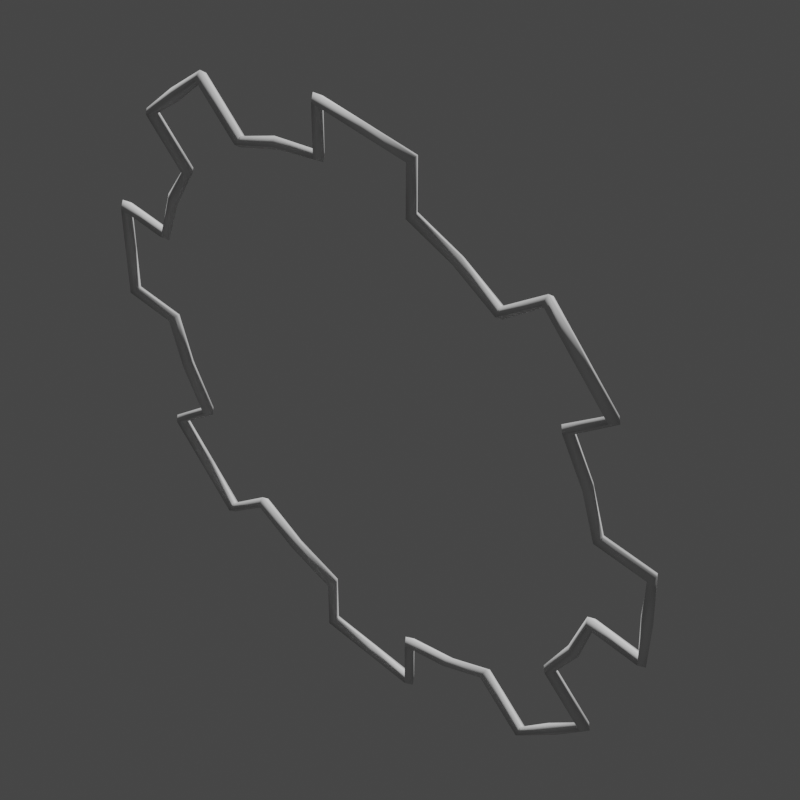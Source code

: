 # Source: Gear.blend  (saved by Blender 3.0.42; exported with 4.5.12 LTS)
import bpy
from mathutils import Matrix  # noqa: F401  (used for matrix-valued properties, if any)

bpy.ops.wm.read_factory_settings(use_empty=True)
scene = bpy.context.scene
scene.name = 'Scene'

# ---- collections
col_collection = bpy.data.collections.new('Collection'); scene.collection.children.link(col_collection)

# ---- node groups
ng_widget_display = bpy.data.node_groups.new('Widget_Display', 'GeometryNodeTree')
_s = ng_widget_display.interface.new_socket(name='Geometry', in_out='OUTPUT', socket_type='NodeSocketGeometry')
_s = ng_widget_display.interface.new_socket(name='Geometry', in_out='INPUT', socket_type='NodeSocketGeometry')
_s = ng_widget_display.interface.new_socket(name='Thickness', in_out='INPUT', socket_type='NodeSocketFloat')
_s.subtype = 'DISTANCE'
_s.default_value = 0.02
_s.min_value = 0.0
_s = ng_widget_display.interface.new_socket(name='Resolution', in_out='INPUT', socket_type='NodeSocketInt')
_s.default_value = 4
_s.min_value = 3
_s.max_value = 512
ng_widget_display.is_modifier = True
_N = ng_widget_display.nodes; _L = ng_widget_display.links
n0 = _N.new('NodeGroupOutput'); n0.name = 'Group Output'; n0.location = (522, 0)
n1 = _N.new('GeometryNodeCurveToMesh'); n1.name = 'Curve to Mesh'; n1.location = (302, 34)
n2 = _N.new('NodeGroupInput'); n2.name = 'Group Input'; n2.location = (-469, 9)
n3 = _N.new('GeometryNodeSetCurveRadius'); n3.name = 'Set Curve Radius'; n3.location = (72, 72)
n4 = _N.new('GeometryNodeMeshToCurve'); n4.name = 'Mesh to Curve'; n4.location = (-155, 102)
n5 = _N.new('GeometryNodeCurvePrimitiveCircle'); n5.name = 'Curve Circle'; n5.location = (72, -70)
n6 = _N.new('GeometryNodeInputNamedAttribute'); n6.name = 'Named Attribute'; n6.location = (277, 34)
n6.inputs[0].default_value = 'radius'
n7 = _N.new('GeometryNodeSwitch'); n7.name = 'Switch'; n7.location = (277, 34)
n7.input_type = 'FLOAT'
n7.inputs[1].default_value = 1.0
_L.new(n2.outputs[0], n4.inputs[0])
_L.new(n4.outputs[0], n3.inputs[0])
_L.new(n1.outputs[0], n0.inputs[0])
_L.new(n5.outputs[0], n1.inputs[1])
_L.new(n2.outputs[2], n5.inputs[0])
_L.new(n3.outputs[0], n1.inputs[0])
_L.new(n2.outputs[1], n3.inputs[2])
_L.new(n6.outputs[1], n7.inputs[0])
_L.new(n6.outputs[0], n7.inputs[2])
_L.new(n7.outputs[0], n1.inputs[2])
n0.is_active_output = True

# ---- world
world_world = bpy.data.worlds.new('World'); scene.world = world_world
world_world.use_nodes = True; world_world.node_tree.nodes.clear()
_N = world_world.node_tree.nodes; _L = world_world.node_tree.links
n0 = _N.new('ShaderNodeOutputWorld'); n0.name = 'World Output'; n0.location = (300, 300)
n1 = _N.new('ShaderNodeBackground'); n1.name = 'Background'; n1.location = (10, 300)
n1.inputs[0].default_value = (0.05088, 0.05088, 0.05088, 1.0)
_L.new(n1.outputs[0], n0.inputs[0])
n0.is_active_output = True
world_world.color = (0.05088, 0.05088, 0.05088)
world_world.use_sun_shadow = False
world_world.sun_shadow_jitter_overblur = 0.0

# ---- cameras
cam_camera = bpy.data.cameras.new('Camera')
cam_camera.lens = 100.0

# ---- meshes
me_wgt_rig_upper_arm_parent_r = bpy.data.meshes.new('WGT-rig_upper_arm_parent.R')
me_wgt_rig_upper_arm_parent_r.from_pydata([(1.125, -8.06e-09, 0.1844), (0.1844, -4.918e-08, 1.125), (0.927, -8.06e-09, 0.1844), (0.8732, -1.581e-08, 0.3617), (0.7859, -2.295e-08, 0.5251), (0.5251, -3.435e-08, 0.7859), (0.3617, -3.817e-08, 0.8732), (0.1844, -4.052e-08, 0.927), (0.9403, -2.938e-08, 0.672), (0.815, -3.513e-08, 0.8037), (0.6873, -4.1e-08, 0.9379), (-1.125, -8.06e-09, 0.1844), (-0.1844, -4.918e-08, 1.125), (1.079e-07, -4.918e-08, 1.125), (-0.927, -8.06e-09, 0.1844), (-0.8732, -1.581e-08, 0.3617), (-0.7859, -2.295e-08, 0.5251), (-0.5251, -3.435e-08, 0.7859), (-0.3617, -3.817e-08, 0.8732), (-0.1844, -4.052e-08, 0.927), (-0.9403, -2.938e-08, 0.672), (-0.815, -3.513e-08, 0.8037), (-0.6873, -4.1e-08, 0.9379), (1.125, 8.06e-09, -0.1844), (1.125, 3.801e-15, -8.696e-08), (0.1844, 4.918e-08, -1.125), (0.927, 8.06e-09, -0.1844), (0.8732, 1.581e-08, -0.3617), (0.7859, 2.295e-08, -0.5251), (0.5251, 3.435e-08, -0.7859), (0.3617, 3.817e-08, -0.8732), (0.1844, 4.052e-08, -0.927), (0.9403, 2.938e-08, -0.672), (0.815, 3.513e-08, -0.8037), (0.6873, 4.1e-08, -0.9379), (-1.125, 8.06e-09, -0.1844), (-1.125, 3.801e-15, -8.696e-08), (-0.1844, 4.918e-08, -1.125), (1.079e-07, 4.918e-08, -1.125), (-0.927, 8.06e-09, -0.1844), (-0.8732, 1.581e-08, -0.3617), (-0.7859, 2.295e-08, -0.5251), (-0.5251, 3.435e-08, -0.7859), (-0.3617, 3.817e-08, -0.8732), (-0.1844, 4.052e-08, -0.927), (-0.9403, 2.938e-08, -0.672), (-0.815, 3.513e-08, -0.8037), (-0.6873, 4.1e-08, -0.9379)], [(0, 2), (0, 24), (7, 1), (13, 1), (3, 2), (4, 3), (6, 5), (7, 6), (9, 8), (10, 9), (10, 5), (4, 8), (11, 14), (11, 36), (19, 12), (13, 12), (15, 14), (16, 15), (18, 17), (19, 18), (21, 20), (22, 21), (22, 17), (16, 20), (23, 26), (23, 24), (31, 25), (38, 25), (27, 26), (28, 27), (30, 29), (31, 30), (33, 32), (34, 33), (34, 29), (28, 32), (35, 39), (35, 36), (44, 37), (38, 37), (40, 39), (41, 40), (43, 42), (44, 43), (46, 45), (47, 46), (47, 42), (41, 45)], [])
me_wgt_rig_upper_arm_parent_r.use_remesh_fix_poles = True
me_wgt_rig_upper_arm_parent_r.use_remesh_preserve_attributes = False
me_wgt_rig_upper_arm_parent_r.use_mirror_vertex_groups = False
me_wgt_rig_upper_arm_parent_r.update()
me_wgt_rig_upper_arm_parent_r_001 = bpy.data.meshes.new('WGT-rig_upper_arm_parent.R.001')
me_wgt_rig_upper_arm_parent_r_001.from_pydata([(0.4956, -3.55e-09, 0.08122), (0.08122, -2.166e-08, 0.4956), (0.4083, -3.55e-09, 0.08122), (0.3846, -6.964e-09, 0.1593), (0.3462, -1.011e-08, 0.2313), (0.2313, -1.513e-08, 0.3462), (0.1593, -1.681e-08, 0.3846), (0.08122, -1.785e-08, 0.4083), (0.4142, -1.294e-08, 0.296), (0.359, -1.547e-08, 0.354), (0.3027, -1.806e-08, 0.4131), (-0.4956, -3.55e-09, 0.08122), (-0.08122, -2.166e-08, 0.4956), (4.752e-08, -2.166e-08, 0.4956), (-0.4083, -3.55e-09, 0.08122), (-0.3846, -6.964e-09, 0.1593), (-0.3462, -1.011e-08, 0.2313), (-0.2313, -1.513e-08, 0.3462), (-0.1593, -1.681e-08, 0.3846), (-0.08122, -1.785e-08, 0.4083), (-0.4142, -1.294e-08, 0.296), (-0.359, -1.547e-08, 0.354), (-0.3027, -1.806e-08, 0.4131), (0.4956, 3.55e-09, -0.08122), (0.4956, 1.674e-15, -3.831e-08), (0.08122, 2.166e-08, -0.4956), (0.4083, 3.55e-09, -0.08122), (0.3846, 6.964e-09, -0.1593), (0.3462, 1.011e-08, -0.2313), (0.2313, 1.513e-08, -0.3462), (0.1593, 1.681e-08, -0.3846), (0.08122, 1.785e-08, -0.4083), (0.4142, 1.294e-08, -0.296), (0.359, 1.547e-08, -0.354), (0.3027, 1.806e-08, -0.4131), (-0.4956, 3.55e-09, -0.08122), (-0.4956, 1.674e-15, -3.831e-08), (-0.08122, 2.166e-08, -0.4956), (4.752e-08, 2.166e-08, -0.4956), (-0.4083, 3.55e-09, -0.08122), (-0.3846, 6.964e-09, -0.1593), (-0.3462, 1.011e-08, -0.2313), (-0.2313, 1.513e-08, -0.3462), (-0.1593, 1.681e-08, -0.3846), (-0.08122, 1.785e-08, -0.4083), (-0.4142, 1.294e-08, -0.296), (-0.359, 1.547e-08, -0.354), (-0.3027, 1.806e-08, -0.4131)], [(0, 2), (0, 24), (7, 1), (13, 1), (3, 2), (4, 3), (6, 5), (7, 6), (9, 8), (10, 9), (10, 5), (4, 8), (11, 14), (11, 36), (19, 12), (13, 12), (15, 14), (16, 15), (18, 17), (19, 18), (21, 20), (22, 21), (22, 17), (16, 20), (23, 26), (23, 24), (31, 25), (38, 25), (27, 26), (28, 27), (30, 29), (31, 30), (33, 32), (34, 33), (34, 29), (28, 32), (35, 39), (35, 36), (44, 37), (38, 37), (40, 39), (41, 40), (43, 42), (44, 43), (46, 45), (47, 46), (47, 42), (41, 45)], [])
me_wgt_rig_upper_arm_parent_r_001.use_remesh_fix_poles = True
me_wgt_rig_upper_arm_parent_r_001.use_remesh_preserve_attributes = False
me_wgt_rig_upper_arm_parent_r_001.use_mirror_vertex_groups = False
me_wgt_rig_upper_arm_parent_r_001.update()

# ---- objects
ob_widget = bpy.data.objects.new('Widget', me_wgt_rig_upper_arm_parent_r)
ob_widget_thumbnail_mesh = bpy.data.objects.new('Widget_Thumbnail_Mesh', me_wgt_rig_upper_arm_parent_r_001)
ob_camera_widget_thumbnail_mesh = bpy.data.objects.new('Camera_Widget_Thumbnail_Mesh', cam_camera)

# ---- transforms, parenting, visibility, modifiers, constraints
ob_widget.location = (0.0, 0.0, 0.0)
ob_widget.lineart.crease_threshold = 0.0
ob_widget_thumbnail_mesh.location = (0.0, 0.0, 0.0)
ob_widget_thumbnail_mesh.lineart.crease_threshold = 0.0
_m = ob_widget_thumbnail_mesh.modifiers.new('Widget_Display', 'NODES')
_m.node_group = ng_widget_display
_gi = [s.identifier for s in ng_widget_display.interface.items_tree if s.item_type == 'SOCKET' and s.in_out == 'INPUT']
_m[_gi[1]] = 0.01  # Thickness
ob_camera_widget_thumbnail_mesh.location = (-1.522, 1.46, 2.145)
ob_camera_widget_thumbnail_mesh.rotation_euler = (0.7854, 4.053e-10, -2.356)

# ---- collection membership
col_collection.objects.link(ob_widget)
col_collection.objects.link(ob_widget_thumbnail_mesh)
col_collection.objects.link(ob_camera_widget_thumbnail_mesh)

# ---- scene / render settings (as saved in the file)
scene.camera = ob_camera_widget_thumbnail_mesh
scene.frame_start = 1; scene.frame_end = 250; scene.frame_set(1)
scene.render.engine = 'BLENDER_EEVEE_NEXT'
scene.render.resolution_x = 1080
scene.cycles.sampling_pattern = 'TABULATED_SOBOL'
scene.cycles.use_light_tree = False
scene.view_settings.view_transform = 'Filmic'
bpy.context.view_layer.update()

# ---- added for rendering (the .blend has no usable light): sun
light_auto_sun = bpy.data.lights.new('AutoSun', 'SUN')
light_auto_sun.energy = 3.0
light_auto_sun.angle = 0.0523599
ob_auto_sun = bpy.data.objects.new('AutoSun', light_auto_sun)
scene.collection.objects.link(ob_auto_sun)
ob_auto_sun.rotation_euler = (0.872665, 0.174533, 0.523599)
bpy.context.view_layer.update()
